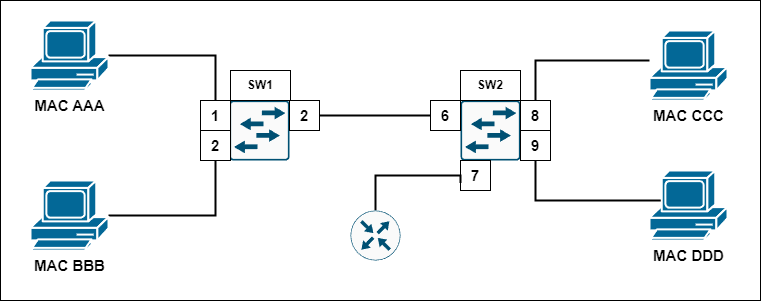

The diagram above was exported from draw.io. Its source (the exported page's mxGraphModel, read from the mxfile embedded in the PNG):
<mxGraphModel dx="1050" dy="533" grid="1" gridSize="10" guides="1" tooltips="1" connect="1" arrows="1" fold="1" page="1" pageScale="1" pageWidth="827" pageHeight="1169" math="0" shadow="0">
  <root>
    <mxCell id="0" />
    <mxCell id="1" parent="0" />
    <mxCell id="0E07DwM1vcjWwyBW1vsf-39" value="" style="whiteSpace=wrap;html=1;" vertex="1" parent="1">
      <mxGeometry x="100" y="20" width="760" height="300" as="geometry" />
    </mxCell>
    <mxCell id="0E07DwM1vcjWwyBW1vsf-22" style="edgeStyle=orthogonalEdgeStyle;rounded=0;orthogonalLoop=1;jettySize=auto;html=1;entryX=0.5;entryY=0;entryDx=0;entryDy=0;endArrow=none;endFill=0;strokeWidth=2;fontStyle=1" edge="1" parent="1" source="0E07DwM1vcjWwyBW1vsf-1" target="0E07DwM1vcjWwyBW1vsf-11">
      <mxGeometry relative="1" as="geometry" />
    </mxCell>
    <mxCell id="0E07DwM1vcjWwyBW1vsf-1" value="MAC AAA" style="shape=mxgraph.cisco.computers_and_peripherals.pc;html=1;pointerEvents=1;dashed=0;fillColor=#036897;strokeColor=#ffffff;strokeWidth=2;verticalLabelPosition=bottom;verticalAlign=top;align=center;outlineConnect=0;fontSize=15;fontStyle=1" vertex="1" parent="1">
      <mxGeometry x="130" y="40" width="78" height="70" as="geometry" />
    </mxCell>
    <mxCell id="0E07DwM1vcjWwyBW1vsf-23" style="edgeStyle=orthogonalEdgeStyle;rounded=0;orthogonalLoop=1;jettySize=auto;html=1;entryX=0.5;entryY=1;entryDx=0;entryDy=0;endArrow=none;endFill=0;strokeWidth=2;fontStyle=1" edge="1" parent="1" source="0E07DwM1vcjWwyBW1vsf-2" target="0E07DwM1vcjWwyBW1vsf-13">
      <mxGeometry relative="1" as="geometry" />
    </mxCell>
    <mxCell id="0E07DwM1vcjWwyBW1vsf-2" value="MAC BBB" style="shape=mxgraph.cisco.computers_and_peripherals.pc;html=1;pointerEvents=1;dashed=0;fillColor=#036897;strokeColor=#ffffff;strokeWidth=2;verticalLabelPosition=bottom;verticalAlign=top;align=center;outlineConnect=0;fontSize=15;fontStyle=1" vertex="1" parent="1">
      <mxGeometry x="130" y="200" width="78" height="70" as="geometry" />
    </mxCell>
    <mxCell id="0E07DwM1vcjWwyBW1vsf-4" value="" style="sketch=0;points=[[0.015,0.015,0],[0.985,0.015,0],[0.985,0.985,0],[0.015,0.985,0],[0.25,0,0],[0.5,0,0],[0.75,0,0],[1,0.25,0],[1,0.5,0],[1,0.75,0],[0.75,1,0],[0.5,1,0],[0.25,1,0],[0,0.75,0],[0,0.5,0],[0,0.25,0]];verticalLabelPosition=bottom;html=1;verticalAlign=top;aspect=fixed;align=center;pointerEvents=1;shape=mxgraph.cisco19.rect;prIcon=l2_switch;fillColor=#FAFAFA;strokeColor=#005073;fontSize=15;fontStyle=1" vertex="1" parent="1">
      <mxGeometry x="329" y="120" width="60" height="60" as="geometry" />
    </mxCell>
    <mxCell id="0E07DwM1vcjWwyBW1vsf-11" value="1" style="whiteSpace=wrap;html=1;fontSize=15;fontStyle=1" vertex="1" parent="1">
      <mxGeometry x="300" y="120" width="30" height="30" as="geometry" />
    </mxCell>
    <mxCell id="0E07DwM1vcjWwyBW1vsf-13" value="2" style="whiteSpace=wrap;html=1;fontSize=15;fontStyle=1" vertex="1" parent="1">
      <mxGeometry x="300" y="150" width="30" height="30" as="geometry" />
    </mxCell>
    <mxCell id="0E07DwM1vcjWwyBW1vsf-24" value="" style="sketch=0;points=[[0.015,0.015,0],[0.985,0.015,0],[0.985,0.985,0],[0.015,0.985,0],[0.25,0,0],[0.5,0,0],[0.75,0,0],[1,0.25,0],[1,0.5,0],[1,0.75,0],[0.75,1,0],[0.5,1,0],[0.25,1,0],[0,0.75,0],[0,0.5,0],[0,0.25,0]];verticalLabelPosition=bottom;html=1;verticalAlign=top;aspect=fixed;align=center;pointerEvents=1;shape=mxgraph.cisco19.rect;prIcon=l2_switch;fillColor=#FAFAFA;strokeColor=#005073;fontSize=15;fontStyle=1" vertex="1" parent="1">
      <mxGeometry x="560" y="120" width="60" height="60" as="geometry" />
    </mxCell>
    <mxCell id="0E07DwM1vcjWwyBW1vsf-30" style="edgeStyle=orthogonalEdgeStyle;rounded=0;orthogonalLoop=1;jettySize=auto;html=1;entryX=0;entryY=0.5;entryDx=0;entryDy=0;endArrow=none;endFill=0;strokeWidth=2;fontStyle=1" edge="1" parent="1" source="0E07DwM1vcjWwyBW1vsf-25" target="0E07DwM1vcjWwyBW1vsf-26">
      <mxGeometry relative="1" as="geometry" />
    </mxCell>
    <mxCell id="0E07DwM1vcjWwyBW1vsf-25" value="2" style="whiteSpace=wrap;html=1;fontSize=15;fontStyle=1" vertex="1" parent="1">
      <mxGeometry x="389" y="120" width="30" height="30" as="geometry" />
    </mxCell>
    <mxCell id="0E07DwM1vcjWwyBW1vsf-26" value="6" style="whiteSpace=wrap;html=1;fontSize=15;fontStyle=1" vertex="1" parent="1">
      <mxGeometry x="530" y="120" width="30" height="30" as="geometry" />
    </mxCell>
    <mxCell id="0E07DwM1vcjWwyBW1vsf-27" value="7" style="whiteSpace=wrap;html=1;fontSize=15;fontStyle=1" vertex="1" parent="1">
      <mxGeometry x="560" y="180" width="30" height="30" as="geometry" />
    </mxCell>
    <mxCell id="0E07DwM1vcjWwyBW1vsf-32" style="edgeStyle=orthogonalEdgeStyle;rounded=0;orthogonalLoop=1;jettySize=auto;html=1;endArrow=none;endFill=0;strokeWidth=2;fontStyle=1" edge="1" parent="1" source="0E07DwM1vcjWwyBW1vsf-28" target="0E07DwM1vcjWwyBW1vsf-31">
      <mxGeometry relative="1" as="geometry">
        <Array as="points">
          <mxPoint x="635" y="80" />
        </Array>
      </mxGeometry>
    </mxCell>
    <mxCell id="0E07DwM1vcjWwyBW1vsf-28" value="8" style="whiteSpace=wrap;html=1;fontSize=15;fontStyle=1" vertex="1" parent="1">
      <mxGeometry x="620" y="120" width="30" height="30" as="geometry" />
    </mxCell>
    <mxCell id="0E07DwM1vcjWwyBW1vsf-34" style="edgeStyle=orthogonalEdgeStyle;rounded=0;orthogonalLoop=1;jettySize=auto;html=1;entryX=0.16;entryY=0.5;entryDx=0;entryDy=0;entryPerimeter=0;endArrow=none;endFill=0;strokeWidth=2;fontStyle=1" edge="1" parent="1" source="0E07DwM1vcjWwyBW1vsf-29" target="0E07DwM1vcjWwyBW1vsf-33">
      <mxGeometry relative="1" as="geometry">
        <Array as="points">
          <mxPoint x="635" y="220" />
          <mxPoint x="762" y="220" />
        </Array>
      </mxGeometry>
    </mxCell>
    <mxCell id="0E07DwM1vcjWwyBW1vsf-29" value="9" style="whiteSpace=wrap;html=1;fontSize=15;fontStyle=1" vertex="1" parent="1">
      <mxGeometry x="620" y="150" width="30" height="30" as="geometry" />
    </mxCell>
    <mxCell id="0E07DwM1vcjWwyBW1vsf-31" value="MAC CCC" style="shape=mxgraph.cisco.computers_and_peripherals.pc;html=1;pointerEvents=1;dashed=0;fillColor=#036897;strokeColor=#ffffff;strokeWidth=2;verticalLabelPosition=bottom;verticalAlign=top;align=center;outlineConnect=0;fontSize=15;fontStyle=1" vertex="1" parent="1">
      <mxGeometry x="749" y="50" width="78" height="70" as="geometry" />
    </mxCell>
    <mxCell id="0E07DwM1vcjWwyBW1vsf-33" value="MAC DDD" style="shape=mxgraph.cisco.computers_and_peripherals.pc;html=1;pointerEvents=1;dashed=0;fillColor=#036897;strokeColor=#ffffff;strokeWidth=2;verticalLabelPosition=bottom;verticalAlign=top;align=center;outlineConnect=0;fontSize=15;fontStyle=1" vertex="1" parent="1">
      <mxGeometry x="749" y="190" width="78" height="70" as="geometry" />
    </mxCell>
    <mxCell id="0E07DwM1vcjWwyBW1vsf-36" style="edgeStyle=orthogonalEdgeStyle;rounded=0;orthogonalLoop=1;jettySize=auto;html=1;entryX=0;entryY=0.75;entryDx=0;entryDy=0;endArrow=none;endFill=0;strokeWidth=2;fontStyle=1" edge="1" parent="1" source="0E07DwM1vcjWwyBW1vsf-35" target="0E07DwM1vcjWwyBW1vsf-27">
      <mxGeometry relative="1" as="geometry">
        <Array as="points">
          <mxPoint x="475" y="195" />
          <mxPoint x="560" y="195" />
        </Array>
      </mxGeometry>
    </mxCell>
    <mxCell id="0E07DwM1vcjWwyBW1vsf-35" value="" style="sketch=0;points=[[0.5,0,0],[1,0.5,0],[0.5,1,0],[0,0.5,0],[0.145,0.145,0],[0.8555,0.145,0],[0.855,0.8555,0],[0.145,0.855,0]];verticalLabelPosition=bottom;html=1;verticalAlign=top;aspect=fixed;align=center;pointerEvents=1;shape=mxgraph.cisco19.rect;prIcon=router;fillColor=#FAFAFA;strokeColor=#005073;fontStyle=1" vertex="1" parent="1">
      <mxGeometry x="450" y="230" width="50" height="50" as="geometry" />
    </mxCell>
    <mxCell id="0E07DwM1vcjWwyBW1vsf-37" value="SW1" style="whiteSpace=wrap;html=1;fontStyle=1" vertex="1" parent="1">
      <mxGeometry x="330" y="90" width="60" height="30" as="geometry" />
    </mxCell>
    <mxCell id="0E07DwM1vcjWwyBW1vsf-38" value="SW2" style="whiteSpace=wrap;html=1;fontStyle=1" vertex="1" parent="1">
      <mxGeometry x="560" y="90" width="60" height="30" as="geometry" />
    </mxCell>
  </root>
</mxGraphModel>